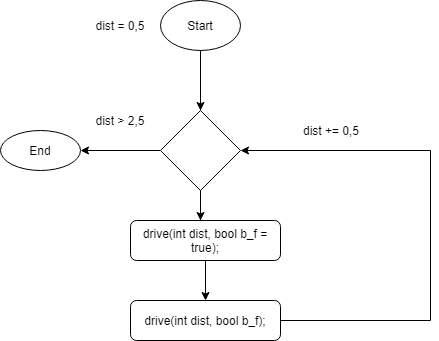

The diagram above was exported from draw.io. Its source (the exported page's mxGraphModel, read from the mxfile embedded in the PNG):
<mxGraphModel dx="868" dy="401" grid="1" gridSize="10" guides="1" tooltips="1" connect="1" arrows="1" fold="1" page="1" pageScale="1" pageWidth="850" pageHeight="1100" math="0" shadow="0">
  <root>
    <mxCell id="0" />
    <mxCell id="1" parent="0" />
    <mxCell id="wYLV5pHzUC5yY4mkbQzg-24" value="" style="edgeStyle=orthogonalEdgeStyle;rounded=0;orthogonalLoop=1;jettySize=auto;html=1;" edge="1" parent="1" source="wYLV5pHzUC5yY4mkbQzg-1" target="wYLV5pHzUC5yY4mkbQzg-22">
      <mxGeometry relative="1" as="geometry" />
    </mxCell>
    <mxCell id="wYLV5pHzUC5yY4mkbQzg-1" value="" style="rhombus;whiteSpace=wrap;html=1;" vertex="1" parent="1">
      <mxGeometry x="380" y="190" width="80" height="80" as="geometry" />
    </mxCell>
    <mxCell id="wYLV5pHzUC5yY4mkbQzg-2" value="Start" style="ellipse;whiteSpace=wrap;html=1;" vertex="1" parent="1">
      <mxGeometry x="380" y="80" width="80" height="50" as="geometry" />
    </mxCell>
    <mxCell id="wYLV5pHzUC5yY4mkbQzg-3" value="" style="endArrow=none;html=1;entryX=0.5;entryY=1;entryDx=0;entryDy=0;exitX=0.5;exitY=0;exitDx=0;exitDy=0;" edge="1" parent="1" source="wYLV5pHzUC5yY4mkbQzg-1" target="wYLV5pHzUC5yY4mkbQzg-2">
      <mxGeometry width="50" height="50" relative="1" as="geometry">
        <mxPoint x="395" y="190" as="sourcePoint" />
        <mxPoint x="445" y="140" as="targetPoint" />
        <Array as="points" />
      </mxGeometry>
    </mxCell>
    <mxCell id="wYLV5pHzUC5yY4mkbQzg-6" value="" style="endArrow=none;html=1;entryX=0.5;entryY=1;entryDx=0;entryDy=0;" edge="1" parent="1" target="wYLV5pHzUC5yY4mkbQzg-1">
      <mxGeometry width="50" height="50" relative="1" as="geometry">
        <mxPoint x="420" y="300" as="sourcePoint" />
        <mxPoint x="430" y="290" as="targetPoint" />
      </mxGeometry>
    </mxCell>
    <mxCell id="wYLV5pHzUC5yY4mkbQzg-19" value="" style="edgeStyle=orthogonalEdgeStyle;rounded=0;orthogonalLoop=1;jettySize=auto;html=1;" edge="1" parent="1" source="wYLV5pHzUC5yY4mkbQzg-7" target="wYLV5pHzUC5yY4mkbQzg-18">
      <mxGeometry relative="1" as="geometry" />
    </mxCell>
    <mxCell id="wYLV5pHzUC5yY4mkbQzg-7" value="drive(int dist, bool b_f = true);" style="rounded=1;whiteSpace=wrap;html=1;" vertex="1" parent="1">
      <mxGeometry x="350" y="300" width="150" height="40" as="geometry" />
    </mxCell>
    <mxCell id="wYLV5pHzUC5yY4mkbQzg-23" style="edgeStyle=orthogonalEdgeStyle;rounded=0;orthogonalLoop=1;jettySize=auto;html=1;entryX=1;entryY=0.5;entryDx=0;entryDy=0;" edge="1" parent="1" source="wYLV5pHzUC5yY4mkbQzg-18" target="wYLV5pHzUC5yY4mkbQzg-1">
      <mxGeometry relative="1" as="geometry">
        <mxPoint x="650" y="220" as="targetPoint" />
        <Array as="points">
          <mxPoint x="650" y="400" />
          <mxPoint x="650" y="230" />
        </Array>
      </mxGeometry>
    </mxCell>
    <mxCell id="wYLV5pHzUC5yY4mkbQzg-18" value="drive(int dist, bool b_f);" style="rounded=1;whiteSpace=wrap;html=1;" vertex="1" parent="1">
      <mxGeometry x="350" y="380" width="150" height="40" as="geometry" />
    </mxCell>
    <mxCell id="wYLV5pHzUC5yY4mkbQzg-8" value="" style="endArrow=classic;html=1;exitX=0.5;exitY=1;exitDx=0;exitDy=0;" edge="1" parent="1" source="wYLV5pHzUC5yY4mkbQzg-2">
      <mxGeometry width="50" height="50" relative="1" as="geometry">
        <mxPoint x="350" y="410" as="sourcePoint" />
        <mxPoint x="420" y="190" as="targetPoint" />
      </mxGeometry>
    </mxCell>
    <mxCell id="wYLV5pHzUC5yY4mkbQzg-9" value="" style="endArrow=classic;html=1;exitX=0.5;exitY=1;exitDx=0;exitDy=0;" edge="1" parent="1" source="wYLV5pHzUC5yY4mkbQzg-1">
      <mxGeometry width="50" height="50" relative="1" as="geometry">
        <mxPoint x="350" y="410" as="sourcePoint" />
        <mxPoint x="420" y="300" as="targetPoint" />
      </mxGeometry>
    </mxCell>
    <mxCell id="wYLV5pHzUC5yY4mkbQzg-22" value="End" style="ellipse;whiteSpace=wrap;html=1;" vertex="1" parent="1">
      <mxGeometry x="220" y="210" width="80" height="40" as="geometry" />
    </mxCell>
    <mxCell id="wYLV5pHzUC5yY4mkbQzg-25" value="dist = 0,5" style="text;html=1;strokeColor=none;fillColor=none;align=center;verticalAlign=middle;whiteSpace=wrap;rounded=0;" vertex="1" parent="1">
      <mxGeometry x="305" y="95" width="70" height="20" as="geometry" />
    </mxCell>
    <mxCell id="wYLV5pHzUC5yY4mkbQzg-26" value="dist += 0,5" style="text;html=1;strokeColor=none;fillColor=none;align=center;verticalAlign=middle;whiteSpace=wrap;rounded=0;" vertex="1" parent="1">
      <mxGeometry x="500" y="200" width="100" height="20" as="geometry" />
    </mxCell>
    <mxCell id="wYLV5pHzUC5yY4mkbQzg-27" value="dist &amp;gt; 2,5" style="text;html=1;strokeColor=none;fillColor=none;align=center;verticalAlign=middle;whiteSpace=wrap;rounded=0;" vertex="1" parent="1">
      <mxGeometry x="295" y="190" width="90" height="20" as="geometry" />
    </mxCell>
  </root>
</mxGraphModel>